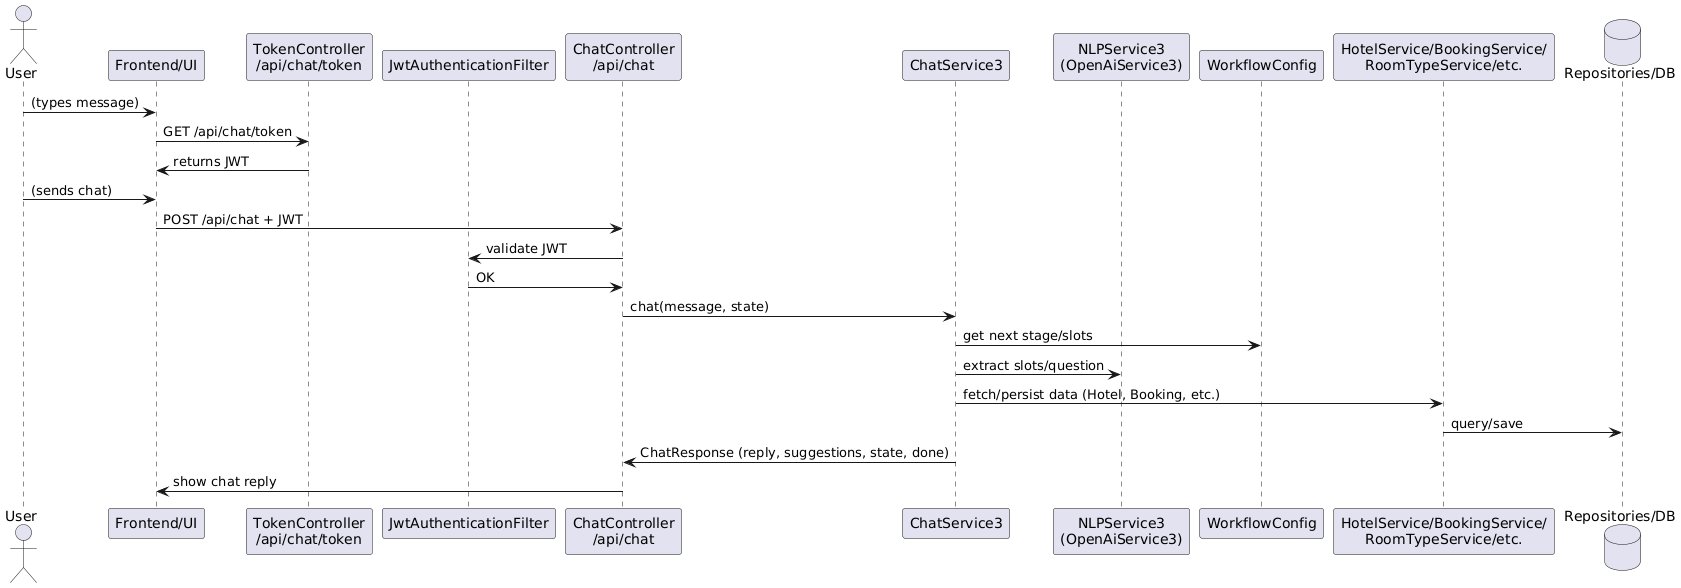

The diagram above was rendered by PlantUML. Its source (embedded in the PNG):
@startuml
actor User
participant "Frontend/UI" as UI
participant "TokenController\n/api/chat/token" as TokenCtrl
participant "JwtAuthenticationFilter" as JWT
participant "ChatController\n/api/chat" as ChatCtrl
participant "ChatService3" as ChatService
participant "NLPService3\n(OpenAiService3)" as NLP
participant "WorkflowConfig" as WF
participant "HotelService/BookingService/\nRoomTypeService/etc." as Domain
database "Repositories/DB" as DB

User -> UI : (types message)
UI -> TokenCtrl : GET /api/chat/token
TokenCtrl -> UI : returns JWT

User -> UI : (sends chat)
UI -> ChatCtrl : POST /api/chat + JWT
ChatCtrl -> JWT : validate JWT
JWT -> ChatCtrl : OK

ChatCtrl -> ChatService : chat(message, state)
ChatService -> WF : get next stage/slots
ChatService -> NLP : extract slots/question
ChatService -> Domain : fetch/persist data (Hotel, Booking, etc.)
Domain -> DB : query/save
ChatService -> ChatCtrl : ChatResponse (reply, suggestions, state, done)
ChatCtrl -> UI : show chat reply
@enduml